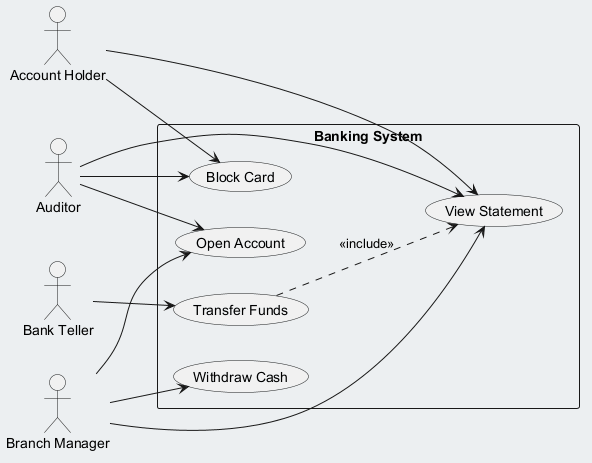

The diagram above was rendered by PlantUML. Its source (embedded in the PNG):
@startuml
skinparam backgroundColor #ECEFF1
skinparam classBackgroundColor #FFFFFF
skinparam classBorderColor #455A64
left to right direction
actor "Bank Teller" as BankTeller
actor "Account Holder" as AccountHolder
actor "Auditor" as Auditor
actor "Branch Manager" as BranchManager
rectangle "Banking System" {
  usecase "Open Account" as UC_OpenAccount
  usecase "Withdraw Cash" as UC_WithdrawCash
  usecase "View Statement" as UC_ViewStatement
  usecase "Transfer Funds" as UC_TransferFunds
  usecase "Block Card" as UC_BlockCard
}
BankTeller --> UC_TransferFunds
AccountHolder --> UC_BlockCard
AccountHolder --> UC_ViewStatement
Auditor --> UC_ViewStatement
Auditor --> UC_OpenAccount
Auditor --> UC_BlockCard
BranchManager --> UC_WithdrawCash
BranchManager --> UC_ViewStatement
BranchManager --> UC_OpenAccount
UC_TransferFunds ..> UC_ViewStatement : <<include>>
@enduml